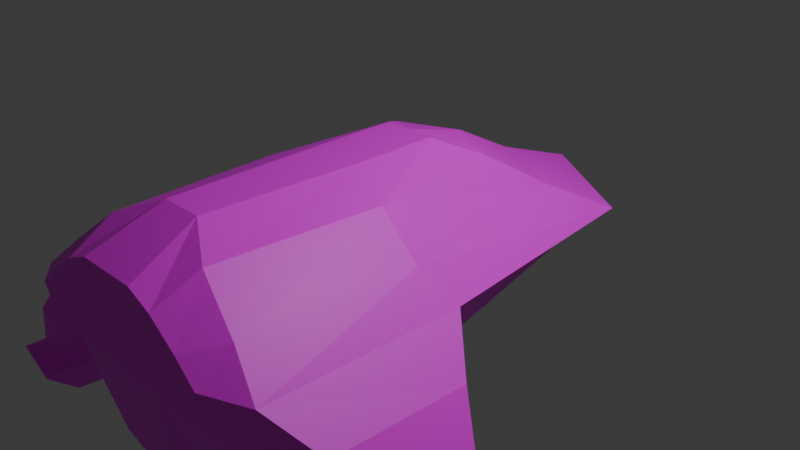 # Source: claw2.blend  (saved by Blender 4.2.66; exported with 4.5.12 LTS)
import bpy
from mathutils import Matrix  # noqa: F401  (used for matrix-valued properties, if any)

bpy.ops.wm.read_factory_settings(use_empty=True)
scene = bpy.context.scene
scene.name = 'Scene'

# ---- collections
col_collection = bpy.data.collections.new('Collection'); scene.collection.children.link(col_collection)

# ---- images (referenced by path relative to the original .blend; pixels are not part of the script)
import os
ASSET_DIR = os.environ.get("B2B_ASSET_DIR", "")  # directory of the original .blend (textures are referenced by path, not embedded)
HERE = os.path.dirname(os.path.abspath(__file__))  # packed textures are extracted next to this script under _unpacked/

def load_image(name, relpath, width, height, colorspace="sRGB"):
    """Load a texture the original file referenced (path relative to the .blend, or extracted next to this script)."""
    p = next((c for c in (os.path.join(HERE, relpath), os.path.join(ASSET_DIR, relpath)) if relpath and os.path.exists(c)), "")
    if p:
        img = bpy.data.images.load(p, check_existing=True)
        img.name = name
    else:  # same state as the original file: an image datablock whose file is absent (Cycles renders it pink)
        img = bpy.data.images.new(name, width, height)
        img.source = "FILE"
        img.filepath = "//" + (relpath or name)
    img.colorspace_settings.name = colorspace
    return img
img_untitled_001 = load_image('Untitled.001', '', 1024, 1024, 'sRGB')

# ---- materials (node trees are filled in below, after node groups)
mat_material = bpy.data.materials.new('Material')
mat_material.alpha_threshold = 0.0
mat_material.use_transparent_shadow = False
mat_material.roughness = 0.5
mat_material.line_color = (0.0, 0.0, 0.0, 1.0)

# ---- material node trees
mat_material.use_nodes = True; mat_material.node_tree.nodes.clear()
_N = mat_material.node_tree.nodes; _L = mat_material.node_tree.links
n0 = _N.new('ShaderNodeOutputMaterial'); n0.name = 'Material Output'; n0.location = (300, 300)
n1 = _N.new('ShaderNodeBsdfPrincipled'); n1.name = 'Principled BSDF'; n1.location = (10, 300)
n1.inputs[3].default_value = 1.45
n2 = _N.new('ShaderNodeTexImage'); n2.name = 'Image Texture'; n2.location = (-280, 276)
n2.image = img_untitled_001
_L.new(n1.outputs[0], n0.inputs[0])
_L.new(n2.outputs[0], n1.inputs[0])
n0.is_active_output = True

# ---- world
world_world = bpy.data.worlds.new('World'); scene.world = world_world
world_world.use_nodes = True; world_world.node_tree.nodes.clear()
_N = world_world.node_tree.nodes; _L = world_world.node_tree.links
n0 = _N.new('ShaderNodeOutputWorld'); n0.name = 'World Output'; n0.location = (300, 300)
n1 = _N.new('ShaderNodeBackground'); n1.name = 'Background'; n1.location = (10, 300)
n1.inputs[0].default_value = (0.05088, 0.05088, 0.05088, 1.0)
_L.new(n1.outputs[0], n0.inputs[0])
n0.is_active_output = True
world_world.color = (0.05088, 0.05088, 0.05088)
world_world.sun_shadow_jitter_overblur = 0.0

# ---- cameras
cam_camera = bpy.data.cameras.new('Camera')
cam_camera.clip_end = 100.0
cam_camera.ortho_scale = 7.314

# ---- lights
light_light = bpy.data.lights.new('Light', 'POINT')
light_light.energy = 1000.0
light_light.shadow_soft_size = 0.1

# ---- meshes
me_cube = bpy.data.meshes.new('Cube')
me_cube.from_pydata([(-0.288, 0.1391, 0.9338), (-0.6127, 0.5567, 0.7342), (-0.288, -0.7649, 0.9338), (-0.7957, -0.9575, 0.7342), (0.0, 0.8583, 0.7342), (0.0, -0.7649, 0.9338), (-2.683, -1.237, -1.972), (0.0, 0.1391, 0.9338), (-0.9106, 1.195, 0.3186), (-1.273, -0.9787, 0.3186), (0.0, 1.622, 0.3186), (-3.092, -1.232, -1.766), (-1.277, 1.851, -0.04327), (-1.605, -0.7764, -0.02446), (0.0, 2.592, -0.04327), (-2.661, -2.788, -1.966), (-0.9881, 1.331, -0.3833), (-1.121, -0.9431, -0.6714), (0.0, 2.032, -0.4219), (0.0, -0.9109, -0.5595), (-0.6915, -2.782, 0.7511), (-0.2346, -2.506, 0.9507), (0.0, -2.506, 0.9507), (-1.208, -2.883, 0.3355), (-1.605, -2.996, -0.02634), (-1.323, -2.981, -0.578), (0.0, -2.981, -0.5074), (-3.104, -2.783, -1.743), (-0.7347, -1.461, -1.509), (0.0, -1.455, -1.878), (-0.8338, -2.824, -1.62), (-0.8345, -1.455, -1.62), (0.0, -2.824, -1.878), (-0.6837, -2.492, -1.905), (-0.6837, -1.182, -2.019), (0.0, -1.182, -2.173), (0.0, -2.492, -2.059), (-0.6613, -0.5922, -1.741), (0.0, -0.363, -1.818), (-0.5177, -0.6174, -1.966), (0.0, -0.3882, -1.96), (-3.366, -1.275, -2.263), (-2.923, -1.28, -2.487), (-2.89, -2.329, -2.416), (-3.333, -2.323, -2.192), (-2.979, -0.01499, -1.856), (-2.801, -0.01728, -1.945), (-3.089, -0.03187, -2.075), (-2.912, -0.03415, -2.165), (-1.323, -0.7821, -0.5761), (0.0, -0.9421, -0.6913), (0.0, -1.453, -1.72), (-0.6329, -2.634, -1.354), (-0.9224, -2.634, -0.7927), (0.0, -2.634, -0.8274), (0.0, -2.634, -1.508), (-2.315, -2.744, -1.16), (-2.315, -1.5, -1.16), (-2.553, -1.495, -1.027), (-2.553, -2.749, -1.027), (-1.839, -1.162, -0.7089), (-2.06, -2.679, -0.4177), (-1.839, -2.669, -0.6947), (-2.06, -1.156, -0.4318), (-2.702, -2.628, -1.761), (-2.894, -1.473, -1.67), (-2.702, -1.479, -1.77), (-2.894, -2.628, -1.66), (-0.6287, -3.261, 0.5012), (-0.3451, -3.261, 0.6251), (0.0, -3.261, 0.6251), (0.0, -3.261, 0.5012), (-0.9493, -3.261, 0.2669), (0.0, -3.261, 0.2669), (-1.196, -3.261, 0.04628), (0.0, -3.261, 0.04628), (-1.02, -3.261, -0.2948), (0.0, -3.261, -0.251)], [], [(7, 0, 2, 5), (66, 64, 15, 6), (3, 2, 0, 1), (1, 0, 7, 4), (3, 9, 23, 20), (8, 10, 14, 12), (3, 1, 8, 9), (1, 4, 10, 8), (2, 3, 20, 21), (28, 17, 53, 52), (9, 8, 12, 13), (13, 12, 16, 49), (12, 14, 18, 16), (22, 21, 69, 70), (24, 25, 76, 74), (21, 20, 68, 69), (25, 26, 77, 76), (9, 13, 24, 23), (5, 2, 21, 22), (6, 15, 43, 42), (67, 65, 11, 27), (65, 66, 6, 11), (64, 67, 27, 15), (25, 49, 31, 30), (26, 25, 30, 32), (34, 31, 37, 39), (34, 35, 36, 33), (30, 31, 34, 33), (32, 30, 33, 36), (37, 38, 40, 39), (31, 29, 38, 37), (35, 34, 39, 40), (41, 42, 43, 44), (15, 27, 44, 43), (27, 11, 41, 44), (42, 41, 47, 48), (45, 46, 48, 47), (41, 11, 45, 47), (11, 6, 46, 45), (6, 42, 48, 46), (50, 17, 49, 19), (28, 51, 29, 31), (17, 28, 31, 49), (53, 54, 55, 52), (51, 28, 52, 55), (17, 50, 54, 53), (62, 61, 59, 56), (63, 60, 57, 58), (61, 63, 58, 59), (60, 62, 56, 57), (49, 25, 62, 60), (24, 13, 63, 61), (13, 49, 60, 63), (25, 24, 61, 62), (56, 59, 67, 64), (58, 57, 66, 65), (59, 58, 65, 67), (57, 56, 64, 66), (16, 18, 19, 49), (71, 70, 69, 68), (71, 68, 72, 73), (75, 74, 76, 77), (73, 72, 74, 75), (23, 24, 74, 72), (20, 23, 72, 68)])
_uv = me_cube.uv_layers.new(name='UVMap')
_uv.uv.foreach_set('vector', [0.9946, 0.5884, 0.9435, 0.5755, 0.9452, 0.4476, 0.9944, 0.4459, 0.1354, 0.5594, 0.07315, 0.6689, 0.04446, 0.6726, 0.1295, 0.5253, 0.8629, 0.4164, 0.9452, 0.4476, 0.9435, 0.5755, 0.881, 0.643, 0.881, 0.643, 0.9435, 0.5755, 0.9946, 0.5884, 0.9935, 0.6951, 0.8629, 0.4164, 0.7666, 0.4114, 0.7857, 0.1286, 0.8818, 0.1487, 0.8071, 0.7449, 0.9939, 0.8306, 0.9994, 0.9916, 0.7135, 0.8493, 0.8629, 0.4164, 0.881, 0.643, 0.8071, 0.7449, 0.7666, 0.4114, 0.881, 0.643, 0.9935, 0.6951, 0.9939, 0.8306, 0.8071, 0.7449, 0.9452, 0.4476, 0.8629, 0.4164, 0.8818, 0.1487, 0.9545, 0.1883, 0.5711, 0.9155, 0.7127, 0.9155, 0.7127, 0.9945, 0.5711, 0.9945, 0.7666, 0.4114, 0.8071, 0.7449, 0.7135, 0.8493, 0.693, 0.4407, 0.6667, 0.8274, 0.667, 0.4908, 0.5908, 0.5666, 0.5866, 0.8423, 0.667, 0.4908, 0.4332, 0.4061, 0.4333, 0.5109, 0.5908, 0.5666, 0.9894, 0.1864, 0.9545, 0.1883, 0.9233, 0.06842, 0.9762, 0.06235, 0.7073, 0.1095, 0.6612, 0.03076, 0.7337, 0.009697, 0.7621, 0.06022, 0.9545, 0.1883, 0.8818, 0.1487, 0.875, 0.06808, 0.9233, 0.06842, 0.3083, 0.7645, 0.4142, 0.7579, 0.4148, 0.8524, 0.3029, 0.8473, 0.7666, 0.4114, 0.693, 0.4407, 0.7073, 0.1095, 0.7857, 0.1286, 0.9944, 0.4459, 0.9452, 0.4476, 0.9545, 0.1883, 0.9894, 0.1864, 0.1295, 0.5253, 0.04446, 0.6726, 0.02242, 0.6011, 0.07347, 0.4977, 0.1666, 0.7081, 0.1669, 0.5856, 0.191, 0.5591, 0.1906, 0.7246, 0.1669, 0.5856, 0.1431, 0.578, 0.142, 0.5417, 0.191, 0.5591, 0.1454, 0.7171, 0.1666, 0.7081, 0.1906, 0.7246, 0.142, 0.7449, 0.02808, 0.8304, 0.2791, 0.8092, 0.2133, 0.9471, 0.05699, 0.9603, 0.4142, 0.7579, 0.3083, 0.7645, 0.3043, 0.6963, 0.4142, 0.6878, 0.2487, 0.9932, 0.2133, 0.9471, 0.2935, 0.9583, 0.3058, 0.9781, 0.1035, 0.2243, 0.01466, 0.2259, 0.01472, 0.05927, 0.1035, 0.05759, 0.05699, 0.9603, 0.2133, 0.9471, 0.2487, 0.9932, 0.09807, 0.9939, 0.01888, 0.01142, 0.1293, 0.004843, 0.1035, 0.05759, 0.01472, 0.05927, 0.2935, 0.9583, 0.3561, 0.9404, 0.3609, 0.9549, 0.3058, 0.9781, 0.2133, 0.9471, 0.2674, 0.8617, 0.3561, 0.9404, 0.2935, 0.9583, 0.01466, 0.2259, 0.1035, 0.2243, 0.08583, 0.297, 0.022, 0.3298, 0.2535, 0.5734, 0.3107, 0.5787, 0.2811, 0.6945, 0.2362, 0.6701, 0.2362, 0.7577, 0.1906, 0.7246, 0.2362, 0.6701, 0.2811, 0.6945, 0.1906, 0.7246, 0.191, 0.5591, 0.2535, 0.5734, 0.2362, 0.6701, 0.3107, 0.5787, 0.2535, 0.5734, 0.2575, 0.4282, 0.2819, 0.4262, 0.2549, 0.398, 0.2794, 0.3959, 0.2819, 0.4262, 0.2575, 0.4282, 0.2535, 0.5734, 0.191, 0.5591, 0.2301, 0.4195, 0.2575, 0.4282, 0.191, 0.5591, 0.142, 0.5417, 0.2087, 0.4112, 0.2301, 0.4195, 0.1295, 0.5253, 0.07347, 0.4977, 0.1713, 0.3959, 0.1954, 0.4081, 0.7815, 0.9155, 0.7127, 0.9155, 0.7127, 0.8976, 0.7807, 0.8976, 0.5711, 0.9155, 0.4874, 0.9155, 0.4874, 0.8976, 0.5711, 0.8976, 0.7127, 0.9155, 0.5711, 0.9155, 0.5711, 0.8976, 0.7127, 0.8976, 0.3204, 0.3009, 0.3204, 0.2228, 0.3779, 0.2206, 0.367, 0.2746, 0.4874, 0.9155, 0.5711, 0.9155, 0.5711, 0.9945, 0.4874, 0.9945, 0.7127, 0.9155, 0.7815, 0.9155, 0.7893, 0.9945, 0.7127, 0.9945, 0.5941, 0.09488, 0.6132, 0.1467, 0.4956, 0.1516, 0.4966, 0.1134, 0.233, 0.2617, 0.2129, 0.2294, 0.2916, 0.1824, 0.3095, 0.2093, 0.6132, 0.1467, 0.6015, 0.3783, 0.4934, 0.3271, 0.4956, 0.1516, 0.2129, 0.2294, 0.2057, 0.05663, 0.2695, 0.04205, 0.2916, 0.1824, 0.1519, 0.2625, 0.1519, 0.02582, 0.2057, 0.05663, 0.2129, 0.2294, 0.7073, 0.1095, 0.693, 0.4407, 0.6015, 0.3783, 0.6132, 0.1467, 0.1834, 0.3092, 0.1519, 0.2625, 0.2129, 0.2294, 0.233, 0.2617, 0.6612, 0.03076, 0.7073, 0.1095, 0.6132, 0.1467, 0.5941, 0.09488, 0.4966, 0.1134, 0.4956, 0.1516, 0.3934, 0.1589, 0.392, 0.1259, 0.3095, 0.2093, 0.2916, 0.1824, 0.3712, 0.152, 0.382, 0.1735, 0.4956, 0.1516, 0.4934, 0.3271, 0.3873, 0.3271, 0.3934, 0.1589, 0.2916, 0.1824, 0.2695, 0.04205, 0.3401, 0.03868, 0.3712, 0.152, 0.5908, 0.5666, 0.4333, 0.5109, 0.4298, 0.8662, 0.5866, 0.8423, 0.4286, 0.4286, 0.4291, 0.4421, 0.3913, 0.4436, 0.3597, 0.4313, 0.4286, 0.4286, 0.3597, 0.4313, 0.3236, 0.407, 0.4276, 0.4029, 0.4267, 0.3787, 0.2957, 0.3838, 0.3134, 0.3457, 0.4254, 0.3461, 0.4276, 0.4029, 0.3236, 0.407, 0.2957, 0.3838, 0.4267, 0.3787, 0.7857, 0.1286, 0.7073, 0.1095, 0.7621, 0.06022, 0.8135, 0.06371, 0.8818, 0.1487, 0.7857, 0.1286, 0.8135, 0.06371, 0.875, 0.06808])
me_cube.materials.append(mat_material)
me_cube.use_mirror_vertex_groups = False
me_cube.update()

# ---- objects
ob_cube = bpy.data.objects.new('Cube', me_cube)
ob_light = bpy.data.objects.new('Light', light_light)
ob_camera = bpy.data.objects.new('Camera', cam_camera)

# ---- transforms, parenting, visibility, modifiers, constraints
ob_cube.location = (0.0, 0.0, 0.0)
ob_cube.lock_rotations_4d = False
ob_cube.empty_display_type = 'ARROWS'
ob_cube.lineart.crease_threshold = 0.0
_m = ob_cube.modifiers.new('Mirror', 'MIRROR')
_m.use_clip = True
ob_light.location = (4.076, 1.005, 5.904)
ob_light.rotation_euler = (0.6503, 0.05522, 1.866)
ob_light.lock_rotations_4d = False
ob_light.empty_display_type = 'ARROWS'
ob_light.color = (0.0, 0.0, 0.0, 0.0)
ob_light.lineart.crease_threshold = 0.0
ob_camera.location = (7.359, -6.926, 4.958)
ob_camera.rotation_euler = (1.109, 0.0, 0.8149)
ob_camera.lock_rotations_4d = False
ob_camera.empty_display_type = 'ARROWS'
ob_camera.color = (0.0, 0.0, 0.0, 0.0)
ob_camera.display_type = 'WIRE'
ob_camera.lineart.crease_threshold = 0.0

# ---- collection membership
col_collection.objects.link(ob_cube)
col_collection.objects.link(ob_light)
col_collection.objects.link(ob_camera)

# ---- scene / render settings (as saved in the file)
scene.camera = ob_camera
scene.frame_start = 1; scene.frame_end = 250; scene.frame_set(1)
scene.render.engine = 'BLENDER_EEVEE_NEXT'
bpy.context.view_layer.update()
